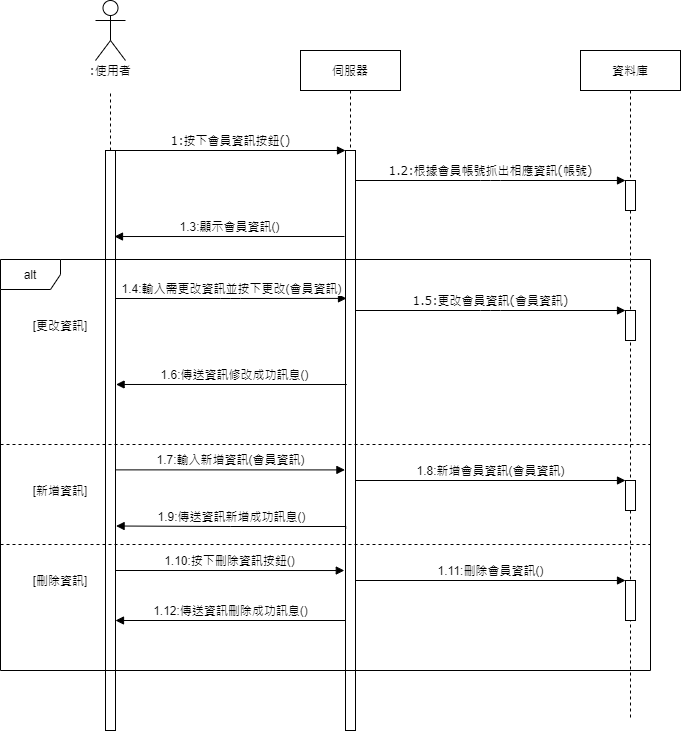

The diagram above was exported from draw.io. Its source (the exported page's mxGraphModel, read from the mxfile embedded in the PNG):
<mxGraphModel dx="1038" dy="524" grid="1" gridSize="10" guides="1" tooltips="1" connect="1" arrows="1" fold="1" page="1" pageScale="1" pageWidth="1100" pageHeight="850" background="#ffffff" math="0" shadow="0">
  <root>
    <mxCell id="0" />
    <mxCell id="1" parent="0" />
    <mxCell id="7baba1c4bc27f4b0-2" value="伺服器" style="shape=umlLifeline;perimeter=lifelinePerimeter;whiteSpace=wrap;html=1;container=1;collapsible=0;recursiveResize=0;outlineConnect=0;rounded=0;shadow=0;comic=0;labelBackgroundColor=none;strokeWidth=1;fontFamily=Verdana;fontSize=12;align=center;" parent="1" vertex="1">
      <mxGeometry x="340" y="80" width="100" height="680" as="geometry" />
    </mxCell>
    <mxCell id="PNYU4mmUSvrrTqWoSAbs-13" value="" style="html=1;points=[];perimeter=orthogonalPerimeter;sketch=0;" parent="7baba1c4bc27f4b0-2" vertex="1">
      <mxGeometry x="45" y="100" width="10" height="580" as="geometry" />
    </mxCell>
    <mxCell id="7baba1c4bc27f4b0-3" value="資料庫" style="shape=umlLifeline;perimeter=lifelinePerimeter;whiteSpace=wrap;html=1;container=1;collapsible=0;recursiveResize=0;outlineConnect=0;rounded=0;shadow=0;comic=0;labelBackgroundColor=none;strokeWidth=1;fontFamily=Verdana;fontSize=12;align=center;" parent="1" vertex="1">
      <mxGeometry x="620" y="80" width="100" height="670" as="geometry" />
    </mxCell>
    <mxCell id="7baba1c4bc27f4b0-13" value="" style="html=1;points=[];perimeter=orthogonalPerimeter;rounded=0;shadow=0;comic=0;labelBackgroundColor=none;strokeWidth=1;fontFamily=Verdana;fontSize=12;align=center;" parent="7baba1c4bc27f4b0-3" vertex="1">
      <mxGeometry x="45" y="130" width="10" height="30" as="geometry" />
    </mxCell>
    <mxCell id="PNYU4mmUSvrrTqWoSAbs-19" value="" style="html=1;points=[];perimeter=orthogonalPerimeter;rounded=0;shadow=0;comic=0;labelBackgroundColor=none;strokeWidth=1;fontFamily=Verdana;fontSize=12;align=center;" parent="7baba1c4bc27f4b0-3" vertex="1">
      <mxGeometry x="45" y="260" width="10" height="30" as="geometry" />
    </mxCell>
    <mxCell id="PNYU4mmUSvrrTqWoSAbs-20" value="1.5:更改會員資訊(會員資訊)" style="html=1;verticalAlign=bottom;endArrow=block;entryX=0;entryY=0;labelBackgroundColor=none;fontFamily=Verdana;fontSize=12;edgeStyle=elbowEdgeStyle;elbow=vertical;" parent="7baba1c4bc27f4b0-3" target="PNYU4mmUSvrrTqWoSAbs-19" edge="1">
      <mxGeometry relative="1" as="geometry">
        <mxPoint x="-225" y="260" as="sourcePoint" />
      </mxGeometry>
    </mxCell>
    <mxCell id="DvC10lU2SLcEizt39xcq-14" value="" style="html=1;points=[];perimeter=orthogonalPerimeter;" parent="7baba1c4bc27f4b0-3" vertex="1">
      <mxGeometry x="45" y="430" width="10" height="30" as="geometry" />
    </mxCell>
    <mxCell id="DvC10lU2SLcEizt39xcq-18" value="" style="html=1;points=[];perimeter=orthogonalPerimeter;" parent="7baba1c4bc27f4b0-3" vertex="1">
      <mxGeometry x="45" y="530" width="10" height="40" as="geometry" />
    </mxCell>
    <mxCell id="7baba1c4bc27f4b0-8" value=":使用者" style="shape=umlLifeline;perimeter=lifelinePerimeter;whiteSpace=wrap;html=1;container=1;collapsible=0;recursiveResize=0;outlineConnect=0;rounded=1;shadow=0;comic=0;labelBackgroundColor=none;strokeWidth=1;fontFamily=Verdana;fontSize=12;align=center;fillColor=none;size=40;strokeColor=none;" parent="1" vertex="1">
      <mxGeometry x="100" y="80" width="100" height="680" as="geometry" />
    </mxCell>
    <mxCell id="7baba1c4bc27f4b0-9" value="" style="html=1;points=[];perimeter=orthogonalPerimeter;rounded=0;shadow=0;comic=0;labelBackgroundColor=none;strokeWidth=1;fontFamily=Verdana;fontSize=12;align=center;" parent="7baba1c4bc27f4b0-8" vertex="1">
      <mxGeometry x="45" y="100" width="10" height="580" as="geometry" />
    </mxCell>
    <mxCell id="7baba1c4bc27f4b0-11" value="1:按下會員資訊按鈕()" style="html=1;verticalAlign=bottom;endArrow=block;entryX=0;entryY=0;labelBackgroundColor=none;fontFamily=Verdana;fontSize=12;edgeStyle=elbowEdgeStyle;elbow=vertical;" parent="1" source="7baba1c4bc27f4b0-9" target="PNYU4mmUSvrrTqWoSAbs-13" edge="1">
      <mxGeometry relative="1" as="geometry">
        <mxPoint x="220" y="190" as="sourcePoint" />
        <mxPoint as="offset" />
        <mxPoint x="385" y="180.0000000000001" as="targetPoint" />
      </mxGeometry>
    </mxCell>
    <mxCell id="7baba1c4bc27f4b0-14" value="1.2:根據會員帳號抓出相應資訊(帳號)" style="html=1;verticalAlign=bottom;endArrow=block;entryX=0;entryY=0;labelBackgroundColor=none;fontFamily=Verdana;fontSize=12;edgeStyle=elbowEdgeStyle;elbow=vertical;" parent="1" target="7baba1c4bc27f4b0-13" edge="1">
      <mxGeometry relative="1" as="geometry">
        <mxPoint x="395" y="210" as="sourcePoint" />
      </mxGeometry>
    </mxCell>
    <mxCell id="-jyuBSduhx_xNrM7RFQ3-1" value="" style="shape=umlActor;verticalLabelPosition=bottom;verticalAlign=top;html=1;outlineConnect=0;fillColor=none;gradientColor=none;" parent="1" vertex="1">
      <mxGeometry x="135" y="30" width="30" height="60" as="geometry" />
    </mxCell>
    <mxCell id="-jyuBSduhx_xNrM7RFQ3-6" style="edgeStyle=orthogonalEdgeStyle;rounded=0;orthogonalLoop=1;jettySize=auto;html=1;endArrow=none;endFill=0;dashed=1;" parent="1" source="7baba1c4bc27f4b0-9" edge="1">
      <mxGeometry relative="1" as="geometry">
        <mxPoint x="150" y="120" as="targetPoint" />
        <Array as="points">
          <mxPoint x="150" y="160" />
          <mxPoint x="150" y="160" />
        </Array>
      </mxGeometry>
    </mxCell>
    <mxCell id="PNYU4mmUSvrrTqWoSAbs-22" value="1.6:傳送資訊修改成功訊息()" style="html=1;verticalAlign=bottom;endArrow=block;rounded=0;edgeStyle=orthogonalEdgeStyle;fontSize=12;entryX=1.06;entryY=0.717;entryDx=0;entryDy=0;entryPerimeter=0;" parent="1" edge="1">
      <mxGeometry width="80" relative="1" as="geometry">
        <mxPoint x="380" y="414" as="sourcePoint" />
        <mxPoint x="155.5999999999999" y="413.99" as="targetPoint" />
        <Array as="points">
          <mxPoint x="386" y="414" />
        </Array>
      </mxGeometry>
    </mxCell>
    <mxCell id="PNYU4mmUSvrrTqWoSAbs-28" value="" style="line;strokeWidth=1;fillColor=none;align=left;verticalAlign=middle;spacingTop=-1;spacingLeft=3;spacingRight=3;rotatable=0;labelPosition=right;points=[];portConstraint=eastwest;sketch=0;fontSize=12;dashed=1;" parent="1" vertex="1">
      <mxGeometry x="40" y="470" width="650" height="8" as="geometry" />
    </mxCell>
    <mxCell id="PNYU4mmUSvrrTqWoSAbs-29" value="[更改資訊]" style="text;html=1;strokeColor=none;fillColor=none;align=center;verticalAlign=middle;whiteSpace=wrap;rounded=0;dashed=1;sketch=0;fontSize=12;" parent="1" vertex="1">
      <mxGeometry x="70" y="345" width="60" height="20" as="geometry" />
    </mxCell>
    <mxCell id="PNYU4mmUSvrrTqWoSAbs-30" value="[新增資訊]" style="text;html=1;strokeColor=none;fillColor=none;align=center;verticalAlign=middle;whiteSpace=wrap;rounded=0;dashed=1;sketch=0;fontSize=12;" parent="1" vertex="1">
      <mxGeometry x="70" y="510" width="60" height="20" as="geometry" />
    </mxCell>
    <mxCell id="PNYU4mmUSvrrTqWoSAbs-31" value="1.9:傳送資訊新增成功訊息()" style="html=1;verticalAlign=bottom;endArrow=block;rounded=0;edgeStyle=orthogonalEdgeStyle;fontSize=12;exitX=0.02;exitY=0.935;exitDx=0;exitDy=0;exitPerimeter=0;entryX=1.06;entryY=0.85;entryDx=0;entryDy=0;entryPerimeter=0;" parent="1" edge="1">
      <mxGeometry width="80" relative="1" as="geometry">
        <mxPoint x="385.20000000000005" y="558.05" as="sourcePoint" />
        <mxPoint x="155.5999999999999" y="555.5" as="targetPoint" />
        <Array as="points">
          <mxPoint x="385" y="556" />
          <mxPoint x="270" y="556" />
        </Array>
      </mxGeometry>
    </mxCell>
    <mxCell id="DvC10lU2SLcEizt39xcq-5" value="" style="line;strokeWidth=1;fillColor=none;align=left;verticalAlign=middle;spacingTop=-1;spacingLeft=3;spacingRight=3;rotatable=0;labelPosition=right;points=[];portConstraint=eastwest;sketch=0;fontSize=12;dashed=1;" parent="1" vertex="1">
      <mxGeometry x="40" y="570" width="650" height="8" as="geometry" />
    </mxCell>
    <mxCell id="DvC10lU2SLcEizt39xcq-6" value="[刪除資訊]" style="text;html=1;strokeColor=none;fillColor=none;align=center;verticalAlign=middle;whiteSpace=wrap;rounded=0;dashed=1;sketch=0;fontSize=12;" parent="1" vertex="1">
      <mxGeometry x="70" y="600" width="60" height="20" as="geometry" />
    </mxCell>
    <mxCell id="DvC10lU2SLcEizt39xcq-8" value="1.3:顯示會員資訊()" style="html=1;verticalAlign=bottom;endArrow=block;entryX=0.9;entryY=0.266;entryDx=0;entryDy=0;entryPerimeter=0;" parent="1" edge="1">
      <mxGeometry width="80" relative="1" as="geometry">
        <mxPoint x="384" y="266" as="sourcePoint" />
        <mxPoint x="154" y="266.02" as="targetPoint" />
      </mxGeometry>
    </mxCell>
    <mxCell id="DvC10lU2SLcEizt39xcq-9" value="1.4:輸入需更改資訊並按下更改(會員資訊)" style="html=1;verticalAlign=bottom;endArrow=block;entryX=0.1;entryY=0.453;entryDx=0;entryDy=0;entryPerimeter=0;" parent="1" edge="1">
      <mxGeometry width="80" relative="1" as="geometry">
        <mxPoint x="155" y="328" as="sourcePoint" />
        <mxPoint x="386" y="327.9" as="targetPoint" />
        <Array as="points">
          <mxPoint x="270" y="328" />
        </Array>
      </mxGeometry>
    </mxCell>
    <mxCell id="DvC10lU2SLcEizt39xcq-13" value="1.7:輸入新增資訊(會員資訊)" style="html=1;verticalAlign=bottom;endArrow=block;entryX=-0.06;entryY=0.387;entryDx=0;entryDy=0;entryPerimeter=0;exitX=1.06;exitY=0.354;exitDx=0;exitDy=0;exitPerimeter=0;" parent="1" edge="1">
      <mxGeometry width="80" relative="1" as="geometry">
        <mxPoint x="155.5999999999999" y="499.38" as="sourcePoint" />
        <mxPoint x="384.4000000000001" y="499.40999999999997" as="targetPoint" />
        <Array as="points" />
      </mxGeometry>
    </mxCell>
    <mxCell id="DvC10lU2SLcEizt39xcq-15" value="1.8:新增會員資訊(會員資訊)" style="html=1;verticalAlign=bottom;endArrow=block;entryX=0;entryY=0;" parent="1" source="PNYU4mmUSvrrTqWoSAbs-13" target="DvC10lU2SLcEizt39xcq-14" edge="1">
      <mxGeometry relative="1" as="geometry">
        <mxPoint x="410" y="510" as="sourcePoint" />
      </mxGeometry>
    </mxCell>
    <mxCell id="DvC10lU2SLcEizt39xcq-17" value="1.10:按下刪除資訊按鈕()" style="html=1;verticalAlign=bottom;endArrow=block;entryX=-0.06;entryY=0.387;entryDx=0;entryDy=0;entryPerimeter=0;exitX=1.06;exitY=0.354;exitDx=0;exitDy=0;exitPerimeter=0;" parent="1" edge="1">
      <mxGeometry width="80" relative="1" as="geometry">
        <mxPoint x="154.99999999999991" y="600.0000000000001" as="sourcePoint" />
        <mxPoint x="383.80000000000007" y="600.0299999999999" as="targetPoint" />
        <Array as="points" />
      </mxGeometry>
    </mxCell>
    <mxCell id="DvC10lU2SLcEizt39xcq-19" value="1.11:刪除會員資訊()" style="html=1;verticalAlign=bottom;endArrow=block;entryX=0;entryY=0;" parent="1" source="PNYU4mmUSvrrTqWoSAbs-13" target="DvC10lU2SLcEizt39xcq-18" edge="1">
      <mxGeometry relative="1" as="geometry">
        <mxPoint x="410" y="610" as="sourcePoint" />
      </mxGeometry>
    </mxCell>
    <mxCell id="DvC10lU2SLcEizt39xcq-21" value="1.12:傳送資訊刪除成功訊息()" style="html=1;verticalAlign=bottom;endArrow=block;rounded=0;edgeStyle=orthogonalEdgeStyle;fontSize=12;entryX=1.06;entryY=0.85;entryDx=0;entryDy=0;entryPerimeter=0;" parent="1" edge="1">
      <mxGeometry width="80" relative="1" as="geometry">
        <mxPoint x="385" y="650" as="sourcePoint" />
        <mxPoint x="154.99999999999991" y="650" as="targetPoint" />
        <Array as="points">
          <mxPoint x="384.4" y="650.5" />
          <mxPoint x="269.4" y="650.5" />
        </Array>
      </mxGeometry>
    </mxCell>
    <mxCell id="PNYU4mmUSvrrTqWoSAbs-8" value="alt" style="shape=umlFrame;whiteSpace=wrap;html=1;flipH=0;sketch=0;" parent="1" vertex="1">
      <mxGeometry x="40" y="289" width="650" height="411" as="geometry" />
    </mxCell>
  </root>
</mxGraphModel>